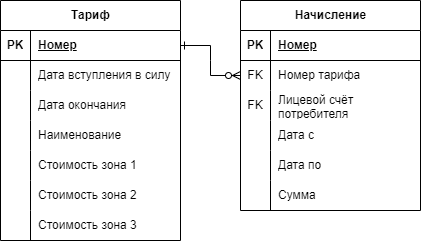

The diagram above was exported from draw.io. Its source (the exported page's mxGraphModel, read from the mxfile embedded in the PNG):
<mxGraphModel dx="1050" dy="669" grid="1" gridSize="10" guides="1" tooltips="1" connect="1" arrows="1" fold="1" page="1" pageScale="1" pageWidth="827" pageHeight="1169" math="0" shadow="0">
  <root>
    <mxCell id="0" />
    <mxCell id="1" parent="0" />
    <mxCell id="CP17VfbGFgPisyXKDM44-1" value="Начисление" style="shape=table;startSize=30;container=1;collapsible=1;childLayout=tableLayout;fixedRows=1;rowLines=0;fontStyle=1;align=center;resizeLast=1;html=1;" parent="1" vertex="1">
      <mxGeometry x="320" y="550" width="180" height="210" as="geometry" />
    </mxCell>
    <mxCell id="CP17VfbGFgPisyXKDM44-2" value="" style="shape=tableRow;horizontal=0;startSize=0;swimlaneHead=0;swimlaneBody=0;fillColor=none;collapsible=0;dropTarget=0;points=[[0,0.5],[1,0.5]];portConstraint=eastwest;top=0;left=0;right=0;bottom=1;" parent="CP17VfbGFgPisyXKDM44-1" vertex="1">
      <mxGeometry y="30" width="180" height="30" as="geometry" />
    </mxCell>
    <mxCell id="CP17VfbGFgPisyXKDM44-3" value="PK" style="shape=partialRectangle;connectable=0;fillColor=none;top=0;left=0;bottom=0;right=0;fontStyle=1;overflow=hidden;whiteSpace=wrap;html=1;" parent="CP17VfbGFgPisyXKDM44-2" vertex="1">
      <mxGeometry width="30" height="30" as="geometry">
        <mxRectangle width="30" height="30" as="alternateBounds" />
      </mxGeometry>
    </mxCell>
    <mxCell id="CP17VfbGFgPisyXKDM44-4" value="Номер" style="shape=partialRectangle;connectable=0;fillColor=none;top=0;left=0;bottom=0;right=0;align=left;spacingLeft=6;fontStyle=5;overflow=hidden;whiteSpace=wrap;html=1;" parent="CP17VfbGFgPisyXKDM44-2" vertex="1">
      <mxGeometry x="30" width="150" height="30" as="geometry">
        <mxRectangle width="150" height="30" as="alternateBounds" />
      </mxGeometry>
    </mxCell>
    <mxCell id="CP17VfbGFgPisyXKDM44-5" value="" style="shape=tableRow;horizontal=0;startSize=0;swimlaneHead=0;swimlaneBody=0;fillColor=none;collapsible=0;dropTarget=0;points=[[0,0.5],[1,0.5]];portConstraint=eastwest;top=0;left=0;right=0;bottom=0;" parent="CP17VfbGFgPisyXKDM44-1" vertex="1">
      <mxGeometry y="60" width="180" height="30" as="geometry" />
    </mxCell>
    <mxCell id="CP17VfbGFgPisyXKDM44-6" value="FK" style="shape=partialRectangle;connectable=0;fillColor=none;top=0;left=0;bottom=0;right=0;editable=1;overflow=hidden;whiteSpace=wrap;html=1;" parent="CP17VfbGFgPisyXKDM44-5" vertex="1">
      <mxGeometry width="30" height="30" as="geometry">
        <mxRectangle width="30" height="30" as="alternateBounds" />
      </mxGeometry>
    </mxCell>
    <mxCell id="CP17VfbGFgPisyXKDM44-7" value="Номер тарифа" style="shape=partialRectangle;connectable=0;fillColor=none;top=0;left=0;bottom=0;right=0;align=left;spacingLeft=6;overflow=hidden;whiteSpace=wrap;html=1;" parent="CP17VfbGFgPisyXKDM44-5" vertex="1">
      <mxGeometry x="30" width="150" height="30" as="geometry">
        <mxRectangle width="150" height="30" as="alternateBounds" />
      </mxGeometry>
    </mxCell>
    <mxCell id="CP17VfbGFgPisyXKDM44-8" value="" style="shape=tableRow;horizontal=0;startSize=0;swimlaneHead=0;swimlaneBody=0;fillColor=none;collapsible=0;dropTarget=0;points=[[0,0.5],[1,0.5]];portConstraint=eastwest;top=0;left=0;right=0;bottom=0;" parent="CP17VfbGFgPisyXKDM44-1" vertex="1">
      <mxGeometry y="90" width="180" height="30" as="geometry" />
    </mxCell>
    <mxCell id="CP17VfbGFgPisyXKDM44-9" value="FK" style="shape=partialRectangle;connectable=0;fillColor=none;top=0;left=0;bottom=0;right=0;editable=1;overflow=hidden;whiteSpace=wrap;html=1;" parent="CP17VfbGFgPisyXKDM44-8" vertex="1">
      <mxGeometry width="30" height="30" as="geometry">
        <mxRectangle width="30" height="30" as="alternateBounds" />
      </mxGeometry>
    </mxCell>
    <mxCell id="CP17VfbGFgPisyXKDM44-10" value="Лицевой счёт потребителя" style="shape=partialRectangle;connectable=0;fillColor=none;top=0;left=0;bottom=0;right=0;align=left;spacingLeft=6;overflow=hidden;whiteSpace=wrap;html=1;" parent="CP17VfbGFgPisyXKDM44-8" vertex="1">
      <mxGeometry x="30" width="150" height="30" as="geometry">
        <mxRectangle width="150" height="30" as="alternateBounds" />
      </mxGeometry>
    </mxCell>
    <mxCell id="CP17VfbGFgPisyXKDM44-11" value="" style="shape=tableRow;horizontal=0;startSize=0;swimlaneHead=0;swimlaneBody=0;fillColor=none;collapsible=0;dropTarget=0;points=[[0,0.5],[1,0.5]];portConstraint=eastwest;top=0;left=0;right=0;bottom=0;" parent="CP17VfbGFgPisyXKDM44-1" vertex="1">
      <mxGeometry y="120" width="180" height="30" as="geometry" />
    </mxCell>
    <mxCell id="CP17VfbGFgPisyXKDM44-12" value="" style="shape=partialRectangle;connectable=0;fillColor=none;top=0;left=0;bottom=0;right=0;editable=1;overflow=hidden;whiteSpace=wrap;html=1;" parent="CP17VfbGFgPisyXKDM44-11" vertex="1">
      <mxGeometry width="30" height="30" as="geometry">
        <mxRectangle width="30" height="30" as="alternateBounds" />
      </mxGeometry>
    </mxCell>
    <mxCell id="CP17VfbGFgPisyXKDM44-13" value="Дата с" style="shape=partialRectangle;connectable=0;fillColor=none;top=0;left=0;bottom=0;right=0;align=left;spacingLeft=6;overflow=hidden;whiteSpace=wrap;html=1;" parent="CP17VfbGFgPisyXKDM44-11" vertex="1">
      <mxGeometry x="30" width="150" height="30" as="geometry">
        <mxRectangle width="150" height="30" as="alternateBounds" />
      </mxGeometry>
    </mxCell>
    <mxCell id="CP17VfbGFgPisyXKDM44-36" style="shape=tableRow;horizontal=0;startSize=0;swimlaneHead=0;swimlaneBody=0;fillColor=none;collapsible=0;dropTarget=0;points=[[0,0.5],[1,0.5]];portConstraint=eastwest;top=0;left=0;right=0;bottom=0;" parent="CP17VfbGFgPisyXKDM44-1" vertex="1">
      <mxGeometry y="150" width="180" height="30" as="geometry" />
    </mxCell>
    <mxCell id="CP17VfbGFgPisyXKDM44-37" style="shape=partialRectangle;connectable=0;fillColor=none;top=0;left=0;bottom=0;right=0;editable=1;overflow=hidden;whiteSpace=wrap;html=1;" parent="CP17VfbGFgPisyXKDM44-36" vertex="1">
      <mxGeometry width="30" height="30" as="geometry">
        <mxRectangle width="30" height="30" as="alternateBounds" />
      </mxGeometry>
    </mxCell>
    <mxCell id="CP17VfbGFgPisyXKDM44-38" value="Дата по" style="shape=partialRectangle;connectable=0;fillColor=none;top=0;left=0;bottom=0;right=0;align=left;spacingLeft=6;overflow=hidden;whiteSpace=wrap;html=1;" parent="CP17VfbGFgPisyXKDM44-36" vertex="1">
      <mxGeometry x="30" width="150" height="30" as="geometry">
        <mxRectangle width="150" height="30" as="alternateBounds" />
      </mxGeometry>
    </mxCell>
    <mxCell id="CP17VfbGFgPisyXKDM44-39" style="shape=tableRow;horizontal=0;startSize=0;swimlaneHead=0;swimlaneBody=0;fillColor=none;collapsible=0;dropTarget=0;points=[[0,0.5],[1,0.5]];portConstraint=eastwest;top=0;left=0;right=0;bottom=0;" parent="CP17VfbGFgPisyXKDM44-1" vertex="1">
      <mxGeometry y="180" width="180" height="30" as="geometry" />
    </mxCell>
    <mxCell id="CP17VfbGFgPisyXKDM44-40" style="shape=partialRectangle;connectable=0;fillColor=none;top=0;left=0;bottom=0;right=0;editable=1;overflow=hidden;whiteSpace=wrap;html=1;" parent="CP17VfbGFgPisyXKDM44-39" vertex="1">
      <mxGeometry width="30" height="30" as="geometry">
        <mxRectangle width="30" height="30" as="alternateBounds" />
      </mxGeometry>
    </mxCell>
    <mxCell id="CP17VfbGFgPisyXKDM44-41" value="Сумма" style="shape=partialRectangle;connectable=0;fillColor=none;top=0;left=0;bottom=0;right=0;align=left;spacingLeft=6;overflow=hidden;whiteSpace=wrap;html=1;" parent="CP17VfbGFgPisyXKDM44-39" vertex="1">
      <mxGeometry x="30" width="150" height="30" as="geometry">
        <mxRectangle width="150" height="30" as="alternateBounds" />
      </mxGeometry>
    </mxCell>
    <mxCell id="CP17VfbGFgPisyXKDM44-14" value="Тариф" style="shape=table;startSize=30;container=1;collapsible=1;childLayout=tableLayout;fixedRows=1;rowLines=0;fontStyle=1;align=center;resizeLast=1;html=1;" parent="1" vertex="1">
      <mxGeometry x="80" y="550" width="180" height="240" as="geometry" />
    </mxCell>
    <mxCell id="CP17VfbGFgPisyXKDM44-15" value="" style="shape=tableRow;horizontal=0;startSize=0;swimlaneHead=0;swimlaneBody=0;fillColor=none;collapsible=0;dropTarget=0;points=[[0,0.5],[1,0.5]];portConstraint=eastwest;top=0;left=0;right=0;bottom=1;" parent="CP17VfbGFgPisyXKDM44-14" vertex="1">
      <mxGeometry y="30" width="180" height="30" as="geometry" />
    </mxCell>
    <mxCell id="CP17VfbGFgPisyXKDM44-16" value="PK" style="shape=partialRectangle;connectable=0;fillColor=none;top=0;left=0;bottom=0;right=0;fontStyle=1;overflow=hidden;whiteSpace=wrap;html=1;" parent="CP17VfbGFgPisyXKDM44-15" vertex="1">
      <mxGeometry width="30" height="30" as="geometry">
        <mxRectangle width="30" height="30" as="alternateBounds" />
      </mxGeometry>
    </mxCell>
    <mxCell id="CP17VfbGFgPisyXKDM44-17" value="Номер" style="shape=partialRectangle;connectable=0;fillColor=none;top=0;left=0;bottom=0;right=0;align=left;spacingLeft=6;fontStyle=5;overflow=hidden;whiteSpace=wrap;html=1;" parent="CP17VfbGFgPisyXKDM44-15" vertex="1">
      <mxGeometry x="30" width="150" height="30" as="geometry">
        <mxRectangle width="150" height="30" as="alternateBounds" />
      </mxGeometry>
    </mxCell>
    <mxCell id="CP17VfbGFgPisyXKDM44-18" value="" style="shape=tableRow;horizontal=0;startSize=0;swimlaneHead=0;swimlaneBody=0;fillColor=none;collapsible=0;dropTarget=0;points=[[0,0.5],[1,0.5]];portConstraint=eastwest;top=0;left=0;right=0;bottom=0;" parent="CP17VfbGFgPisyXKDM44-14" vertex="1">
      <mxGeometry y="60" width="180" height="30" as="geometry" />
    </mxCell>
    <mxCell id="CP17VfbGFgPisyXKDM44-19" value="" style="shape=partialRectangle;connectable=0;fillColor=none;top=0;left=0;bottom=0;right=0;editable=1;overflow=hidden;whiteSpace=wrap;html=1;" parent="CP17VfbGFgPisyXKDM44-18" vertex="1">
      <mxGeometry width="30" height="30" as="geometry">
        <mxRectangle width="30" height="30" as="alternateBounds" />
      </mxGeometry>
    </mxCell>
    <mxCell id="CP17VfbGFgPisyXKDM44-20" value="Дата вступления в силу" style="shape=partialRectangle;connectable=0;fillColor=none;top=0;left=0;bottom=0;right=0;align=left;spacingLeft=6;overflow=hidden;whiteSpace=wrap;html=1;" parent="CP17VfbGFgPisyXKDM44-18" vertex="1">
      <mxGeometry x="30" width="150" height="30" as="geometry">
        <mxRectangle width="150" height="30" as="alternateBounds" />
      </mxGeometry>
    </mxCell>
    <mxCell id="CP17VfbGFgPisyXKDM44-21" value="" style="shape=tableRow;horizontal=0;startSize=0;swimlaneHead=0;swimlaneBody=0;fillColor=none;collapsible=0;dropTarget=0;points=[[0,0.5],[1,0.5]];portConstraint=eastwest;top=0;left=0;right=0;bottom=0;" parent="CP17VfbGFgPisyXKDM44-14" vertex="1">
      <mxGeometry y="90" width="180" height="30" as="geometry" />
    </mxCell>
    <mxCell id="CP17VfbGFgPisyXKDM44-22" value="" style="shape=partialRectangle;connectable=0;fillColor=none;top=0;left=0;bottom=0;right=0;editable=1;overflow=hidden;whiteSpace=wrap;html=1;" parent="CP17VfbGFgPisyXKDM44-21" vertex="1">
      <mxGeometry width="30" height="30" as="geometry">
        <mxRectangle width="30" height="30" as="alternateBounds" />
      </mxGeometry>
    </mxCell>
    <mxCell id="CP17VfbGFgPisyXKDM44-23" value="Дата окончания" style="shape=partialRectangle;connectable=0;fillColor=none;top=0;left=0;bottom=0;right=0;align=left;spacingLeft=6;overflow=hidden;whiteSpace=wrap;html=1;" parent="CP17VfbGFgPisyXKDM44-21" vertex="1">
      <mxGeometry x="30" width="150" height="30" as="geometry">
        <mxRectangle width="150" height="30" as="alternateBounds" />
      </mxGeometry>
    </mxCell>
    <mxCell id="CP17VfbGFgPisyXKDM44-24" value="" style="shape=tableRow;horizontal=0;startSize=0;swimlaneHead=0;swimlaneBody=0;fillColor=none;collapsible=0;dropTarget=0;points=[[0,0.5],[1,0.5]];portConstraint=eastwest;top=0;left=0;right=0;bottom=0;" parent="CP17VfbGFgPisyXKDM44-14" vertex="1">
      <mxGeometry y="120" width="180" height="30" as="geometry" />
    </mxCell>
    <mxCell id="CP17VfbGFgPisyXKDM44-25" value="" style="shape=partialRectangle;connectable=0;fillColor=none;top=0;left=0;bottom=0;right=0;editable=1;overflow=hidden;whiteSpace=wrap;html=1;" parent="CP17VfbGFgPisyXKDM44-24" vertex="1">
      <mxGeometry width="30" height="30" as="geometry">
        <mxRectangle width="30" height="30" as="alternateBounds" />
      </mxGeometry>
    </mxCell>
    <mxCell id="CP17VfbGFgPisyXKDM44-26" value="Наименование" style="shape=partialRectangle;connectable=0;fillColor=none;top=0;left=0;bottom=0;right=0;align=left;spacingLeft=6;overflow=hidden;whiteSpace=wrap;html=1;" parent="CP17VfbGFgPisyXKDM44-24" vertex="1">
      <mxGeometry x="30" width="150" height="30" as="geometry">
        <mxRectangle width="150" height="30" as="alternateBounds" />
      </mxGeometry>
    </mxCell>
    <mxCell id="CP17VfbGFgPisyXKDM44-27" style="shape=tableRow;horizontal=0;startSize=0;swimlaneHead=0;swimlaneBody=0;fillColor=none;collapsible=0;dropTarget=0;points=[[0,0.5],[1,0.5]];portConstraint=eastwest;top=0;left=0;right=0;bottom=0;" parent="CP17VfbGFgPisyXKDM44-14" vertex="1">
      <mxGeometry y="150" width="180" height="30" as="geometry" />
    </mxCell>
    <mxCell id="CP17VfbGFgPisyXKDM44-28" style="shape=partialRectangle;connectable=0;fillColor=none;top=0;left=0;bottom=0;right=0;editable=1;overflow=hidden;whiteSpace=wrap;html=1;" parent="CP17VfbGFgPisyXKDM44-27" vertex="1">
      <mxGeometry width="30" height="30" as="geometry">
        <mxRectangle width="30" height="30" as="alternateBounds" />
      </mxGeometry>
    </mxCell>
    <mxCell id="CP17VfbGFgPisyXKDM44-29" value="Стоимость зона 1" style="shape=partialRectangle;connectable=0;fillColor=none;top=0;left=0;bottom=0;right=0;align=left;spacingLeft=6;overflow=hidden;whiteSpace=wrap;html=1;" parent="CP17VfbGFgPisyXKDM44-27" vertex="1">
      <mxGeometry x="30" width="150" height="30" as="geometry">
        <mxRectangle width="150" height="30" as="alternateBounds" />
      </mxGeometry>
    </mxCell>
    <mxCell id="CP17VfbGFgPisyXKDM44-30" style="shape=tableRow;horizontal=0;startSize=0;swimlaneHead=0;swimlaneBody=0;fillColor=none;collapsible=0;dropTarget=0;points=[[0,0.5],[1,0.5]];portConstraint=eastwest;top=0;left=0;right=0;bottom=0;" parent="CP17VfbGFgPisyXKDM44-14" vertex="1">
      <mxGeometry y="180" width="180" height="30" as="geometry" />
    </mxCell>
    <mxCell id="CP17VfbGFgPisyXKDM44-31" style="shape=partialRectangle;connectable=0;fillColor=none;top=0;left=0;bottom=0;right=0;editable=1;overflow=hidden;whiteSpace=wrap;html=1;" parent="CP17VfbGFgPisyXKDM44-30" vertex="1">
      <mxGeometry width="30" height="30" as="geometry">
        <mxRectangle width="30" height="30" as="alternateBounds" />
      </mxGeometry>
    </mxCell>
    <mxCell id="CP17VfbGFgPisyXKDM44-32" value="Стоимость зона 2" style="shape=partialRectangle;connectable=0;fillColor=none;top=0;left=0;bottom=0;right=0;align=left;spacingLeft=6;overflow=hidden;whiteSpace=wrap;html=1;" parent="CP17VfbGFgPisyXKDM44-30" vertex="1">
      <mxGeometry x="30" width="150" height="30" as="geometry">
        <mxRectangle width="150" height="30" as="alternateBounds" />
      </mxGeometry>
    </mxCell>
    <mxCell id="CP17VfbGFgPisyXKDM44-33" style="shape=tableRow;horizontal=0;startSize=0;swimlaneHead=0;swimlaneBody=0;fillColor=none;collapsible=0;dropTarget=0;points=[[0,0.5],[1,0.5]];portConstraint=eastwest;top=0;left=0;right=0;bottom=0;" parent="CP17VfbGFgPisyXKDM44-14" vertex="1">
      <mxGeometry y="210" width="180" height="30" as="geometry" />
    </mxCell>
    <mxCell id="CP17VfbGFgPisyXKDM44-34" style="shape=partialRectangle;connectable=0;fillColor=none;top=0;left=0;bottom=0;right=0;editable=1;overflow=hidden;whiteSpace=wrap;html=1;" parent="CP17VfbGFgPisyXKDM44-33" vertex="1">
      <mxGeometry width="30" height="30" as="geometry">
        <mxRectangle width="30" height="30" as="alternateBounds" />
      </mxGeometry>
    </mxCell>
    <mxCell id="CP17VfbGFgPisyXKDM44-35" value="Стоимость зона 3" style="shape=partialRectangle;connectable=0;fillColor=none;top=0;left=0;bottom=0;right=0;align=left;spacingLeft=6;overflow=hidden;whiteSpace=wrap;html=1;" parent="CP17VfbGFgPisyXKDM44-33" vertex="1">
      <mxGeometry x="30" width="150" height="30" as="geometry">
        <mxRectangle width="150" height="30" as="alternateBounds" />
      </mxGeometry>
    </mxCell>
    <mxCell id="CP17VfbGFgPisyXKDM44-43" value="" style="edgeStyle=entityRelationEdgeStyle;fontSize=12;html=1;endArrow=ERzeroToMany;endFill=1;rounded=0;exitX=1;exitY=0.5;exitDx=0;exitDy=0;entryX=0;entryY=0.5;entryDx=0;entryDy=0;startArrow=ERone;startFill=0;" parent="1" source="CP17VfbGFgPisyXKDM44-15" target="CP17VfbGFgPisyXKDM44-5" edge="1">
      <mxGeometry width="100" height="100" relative="1" as="geometry">
        <mxPoint x="290" y="650" as="sourcePoint" />
        <mxPoint x="320" y="620" as="targetPoint" />
      </mxGeometry>
    </mxCell>
  </root>
</mxGraphModel>